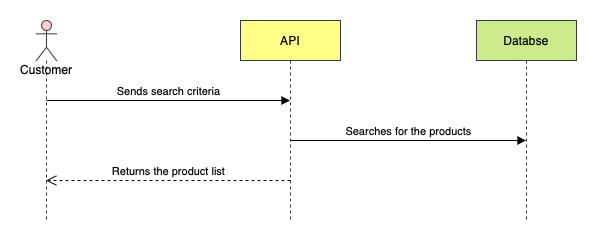

The diagram above was exported from draw.io. Its source (the exported page's mxGraphModel, read from the mxfile embedded in the PNG):
<mxGraphModel dx="946" dy="592" grid="1" gridSize="10" guides="1" tooltips="1" connect="1" arrows="1" fold="1" page="1" pageScale="1" pageWidth="827" pageHeight="1169" math="0" shadow="0">
  <root>
    <mxCell id="0" />
    <mxCell id="1" parent="0" />
    <mxCell id="0_69iTMSzcxD_D6COpSj-1" value="Customer" style="shape=umlLifeline;participant=umlActor;perimeter=lifelinePerimeter;whiteSpace=wrap;html=1;container=1;collapsible=0;recursiveResize=0;verticalAlign=top;spacingTop=36;outlineConnect=0;fillColor=#ffcccc;strokeColor=#36393d;" vertex="1" parent="1">
      <mxGeometry x="160" y="80" width="20" height="200" as="geometry" />
    </mxCell>
    <mxCell id="0_69iTMSzcxD_D6COpSj-2" value="API" style="shape=umlLifeline;perimeter=lifelinePerimeter;whiteSpace=wrap;html=1;container=1;collapsible=0;recursiveResize=0;outlineConnect=0;fillColor=#ffff88;strokeColor=#36393d;" vertex="1" parent="1">
      <mxGeometry x="364" y="80" width="100" height="200" as="geometry" />
    </mxCell>
    <mxCell id="0_69iTMSzcxD_D6COpSj-3" value="Sends search criteria" style="html=1;verticalAlign=bottom;endArrow=block;" edge="1" parent="1" target="0_69iTMSzcxD_D6COpSj-2">
      <mxGeometry width="80" relative="1" as="geometry">
        <mxPoint x="170" y="160" as="sourcePoint" />
        <mxPoint x="250" y="160" as="targetPoint" />
      </mxGeometry>
    </mxCell>
    <mxCell id="0_69iTMSzcxD_D6COpSj-4" value="Databse" style="shape=umlLifeline;perimeter=lifelinePerimeter;whiteSpace=wrap;html=1;container=1;collapsible=0;recursiveResize=0;outlineConnect=0;fillColor=#cdeb8b;strokeColor=#36393d;" vertex="1" parent="1">
      <mxGeometry x="600" y="80" width="100" height="200" as="geometry" />
    </mxCell>
    <mxCell id="0_69iTMSzcxD_D6COpSj-5" value="Searches for the products" style="html=1;verticalAlign=bottom;endArrow=block;" edge="1" parent="1" target="0_69iTMSzcxD_D6COpSj-4">
      <mxGeometry width="80" relative="1" as="geometry">
        <mxPoint x="414" y="200" as="sourcePoint" />
        <mxPoint x="640" y="200" as="targetPoint" />
      </mxGeometry>
    </mxCell>
    <mxCell id="0_69iTMSzcxD_D6COpSj-6" value="Returns the product list" style="html=1;verticalAlign=bottom;endArrow=open;dashed=1;endSize=8;" edge="1" parent="1" target="0_69iTMSzcxD_D6COpSj-1">
      <mxGeometry relative="1" as="geometry">
        <mxPoint x="414" y="240" as="sourcePoint" />
        <mxPoint x="180" y="240" as="targetPoint" />
      </mxGeometry>
    </mxCell>
  </root>
</mxGraphModel>